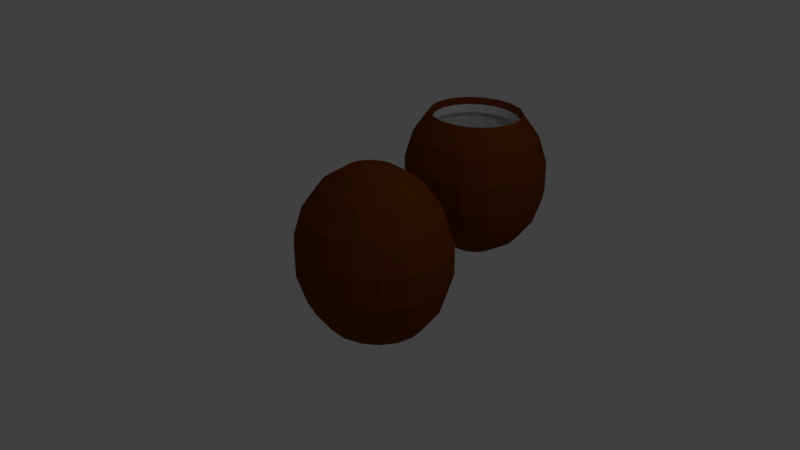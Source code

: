 # Source: Coconut.blend  (saved by Blender 2.77.0; exported with 4.5.12 LTS)
import bpy
from mathutils import Matrix  # noqa: F401  (used for matrix-valued properties, if any)

bpy.ops.wm.read_factory_settings(use_empty=True)
scene = bpy.context.scene
scene.name = 'Scene'

# ---- collections
col_collection_1 = bpy.data.collections.new('Collection 1'); scene.collection.children.link(col_collection_1)

# ---- materials (node trees are filled in below, after node groups)
mat_material_001 = bpy.data.materials.new('Material.001')
mat_material_001.alpha_threshold = 0.0
mat_material_001.use_transparent_shadow = False
mat_material_001.diffuse_color = (0.1845, 0.04238, 0.0003355, 1.0)
mat_material_001.roughness = 0.5
mat_material_002 = bpy.data.materials.new('Material.002')
mat_material_002.alpha_threshold = 0.0
mat_material_002.use_transparent_shadow = False
mat_material_002.roughness = 0.5

# ---- material node trees

# ---- world
world_world = bpy.data.worlds.new('World'); scene.world = world_world
world_world.color = (0.05088, 0.05088, 0.05088)
world_world.use_sun_shadow = False
world_world.sun_shadow_jitter_overblur = 0.0
world_world.cycles.sampling_method = 'MANUAL'

# ---- cameras
cam_camera = bpy.data.cameras.new('Camera')
cam_camera.clip_end = 100.0
cam_camera.lens = 35.0
cam_camera.sensor_width = 32.0
cam_camera.sensor_height = 18.0
cam_camera.ortho_scale = 7.314
cam_camera.dof.focus_distance = 0.0
cam_camera.dof.aperture_fstop = 128.0

# ---- lights
light_lamp = bpy.data.lights.new('Lamp', 'POINT')
light_lamp.transmission_factor = 0.0
light_lamp.cutoff_distance = 30.0
light_lamp.energy = 100.0
light_lamp.shadow_buffer_clip_start = 1.001
light_lamp.shadow_soft_size = 0.1
light_lamp.shadow_maximum_resolution = 0.006
light_lamp.use_absolute_resolution = True

# ---- meshes
me_sphere = bpy.data.meshes.new('Sphere')
me_sphere.from_pydata([(-1.088, 0.0, 0.2141), (-0.3552, 0.117, 1.159), (-0.6675, 0.2198, 0.9446), (-0.8994, 0.2962, 0.6165), (-1.023, 0.3368, 0.2141), (-1.023, 0.3368, -0.2141), (-0.8994, 0.2962, -0.6165), (-0.6675, 0.2198, -0.9446), (-0.3552, 0.117, -1.159), (-0.2895, 0.2198, 1.159), (-0.5442, 0.4132, 0.9446), (-0.7332, 0.5567, 0.6165), (-0.8337, 0.633, 0.2141), (-0.8337, 0.633, -0.2141), (-0.7332, 0.5567, -0.6165), (-0.5442, 0.4132, -0.9446), (-0.2895, 0.2198, -1.159), (-0.189, 0.2962, 1.159), (-0.3552, 0.5567, 0.9446), (-0.4785, 0.75, 0.6165), (-0.5442, 0.8529, 0.2141), (-0.5442, 0.8529, -0.2141), (-0.4785, 0.75, -0.6165), (-0.3552, 0.5567, -0.9446), (-0.189, 0.2962, -1.159), (-0.06564, 0.3368, 1.159), (-0.1234, 0.633, 0.9446), (-0.1662, 0.8529, 0.6165), (-0.189, 0.9698, 0.2141), (-0.189, 0.9698, -0.2141), (-0.1662, 0.8529, -0.6165), (-0.1234, 0.633, -0.9446), (-0.06564, 0.3368, -1.159), (0.06563, 0.3368, 1.159), (0.1234, 0.633, 0.9446), (0.1662, 0.8529, 0.6165), (0.189, 0.9698, 0.2141), (0.189, 0.9698, -0.2141), (0.1662, 0.8529, -0.6165), (0.1234, 0.633, -0.9446), (0.06563, 0.3368, -1.159), (0.189, 0.2962, 1.159), (0.3552, 0.5567, 0.9446), (0.4785, 0.75, 0.6165), (0.5442, 0.8529, 0.2141), (0.5442, 0.8529, -0.2141), (0.4785, 0.75, -0.6165), (0.3552, 0.5567, -0.9446), (0.189, 0.2962, -1.159), (-2.832e-07, -9.706e-08, 1.233), (0.2895, 0.2198, 1.159), (0.5442, 0.4132, 0.9446), (0.7332, 0.5567, 0.6165), (0.8337, 0.633, 0.2141), (0.8337, 0.633, -0.2141), (0.7332, 0.5567, -0.6165), (0.5442, 0.4132, -0.9446), (0.2895, 0.2198, -1.159), (0.3552, 0.117, 1.159), (0.6675, 0.2198, 0.9446), (0.8994, 0.2962, 0.6165), (1.023, 0.3368, 0.2141), (1.023, 0.3368, -0.2141), (0.8994, 0.2962, -0.6165), (0.6675, 0.2198, -0.9446), (0.3552, 0.117, -1.159), (0.378, 5.266e-08, 1.159), (0.7104, 1.272e-07, 0.9446), (0.9571, 1.57e-07, 0.6165), (1.088, 1.272e-07, 0.2141), (1.088, 1.868e-07, -0.2141), (0.9571, 1.57e-07, -0.6165), (0.7104, 1.272e-07, -0.9446), (0.378, 3.776e-08, -1.159), (0.3552, -0.117, 1.159), (0.6675, -0.2198, 0.9446), (0.8994, -0.2962, 0.6165), (1.023, -0.3368, 0.2141), (1.023, -0.3368, -0.2141), (0.8994, -0.2962, -0.6165), (0.6675, -0.2198, -0.9446), (0.3552, -0.117, -1.159), (0.2895, -0.2198, 1.159), (0.5442, -0.4132, 0.9446), (0.7332, -0.5567, 0.6165), (0.8337, -0.633, 0.2141), (0.8337, -0.633, -0.2141), (0.7332, -0.5567, -0.6165), (0.5442, -0.4132, -0.9446), (0.2895, -0.2198, -1.159), (0.189, -0.2962, 1.159), (0.3552, -0.5567, 0.9446), (0.4785, -0.75, 0.6165), (0.5442, -0.8529, 0.2141), (0.5442, -0.8529, -0.2141), (0.4785, -0.75, -0.6165), (0.3552, -0.5567, -0.9446), (0.189, -0.2962, -1.159), (0.06563, -0.3368, 1.159), (0.1234, -0.633, 0.9446), (0.1662, -0.8529, 0.6165), (0.189, -0.9698, 0.2141), (0.189, -0.9698, -0.2141), (0.1662, -0.8529, -0.6165), (0.1234, -0.633, -0.9446), (0.06564, -0.3368, -1.159), (-0.06564, -0.3368, 1.159), (-0.1234, -0.633, 0.9446), (-0.1662, -0.8529, 0.6165), (-0.189, -0.9698, 0.2141), (-0.189, -0.9698, -0.2141), (-0.1662, -0.8529, -0.6165), (-0.1234, -0.633, -0.9446), (-0.06564, -0.3368, -1.159), (-1.554e-07, 0.0, -1.233), (-0.189, -0.2962, 1.159), (-0.3552, -0.5567, 0.9446), (-0.4785, -0.75, 0.6165), (-0.5442, -0.8529, 0.2141), (-0.5442, -0.8529, -0.2141), (-0.4785, -0.75, -0.6165), (-0.3552, -0.5567, -0.9446), (-0.189, -0.2962, -1.159), (-0.2895, -0.2198, 1.159), (-0.5442, -0.4132, 0.9446), (-0.7332, -0.5567, 0.6165), (-0.8337, -0.633, 0.2141), (-0.8337, -0.633, -0.2141), (-0.7332, -0.5567, -0.6165), (-0.5442, -0.4132, -0.9446), (-0.2895, -0.2198, -1.159), (-0.3552, -0.117, 1.159), (-0.6675, -0.2198, 0.9446), (-0.8994, -0.2962, 0.6165), (-1.023, -0.3368, 0.2141), (-1.023, -0.3368, -0.2141), (-0.8994, -0.2962, -0.6165), (-0.6675, -0.2198, -0.9446), (-0.3552, -0.117, -1.159), (-0.378, -9.635e-08, 1.159), (-0.7104, -2.901e-07, 0.9446), (-0.9571, -2.305e-07, 0.6165), (-1.088, -2.901e-07, -0.2141), (-0.9571, -2.305e-07, -0.6165), (-0.7104, -2.901e-07, -0.9446), (-0.378, -9.635e-08, -1.159), (-1.625, 2.493, 0.4504), (-1.199, 2.493, 1.082), (-1.204, 2.712, 1.181), (-1.436, 2.789, 0.8528), (-1.559, 2.829, 0.4504), (-1.559, 2.829, 0.02213), (-1.436, 2.789, -0.3803), (-1.204, 2.712, -0.7083), (-0.8919, 2.609, -0.9224), (-1.159, 2.287, 1.082), (-1.081, 2.906, 1.181), (-1.27, 3.049, 0.8528), (-1.37, 3.126, 0.4504), (-1.37, 3.126, 0.02213), (-1.27, 3.049, -0.3803), (-1.081, 2.906, -0.7083), (-0.8263, 2.712, -0.9224), (-1.044, 2.107, 1.082), (-0.8919, 3.049, 1.181), (-1.015, 3.243, 0.8528), (-1.081, 3.345, 0.4504), (-1.081, 3.345, 0.02213), (-1.015, 3.243, -0.3803), (-0.8919, 3.049, -0.7083), (-0.7257, 2.789, -0.9224), (-0.8681, 1.973, 1.082), (-0.6601, 3.126, 1.181), (-0.7029, 3.345, 0.8528), (-0.7257, 3.462, 0.4504), (-0.7257, 3.462, 0.02213), (-0.7029, 3.345, -0.3803), (-0.6601, 3.126, -0.7083), (-0.6024, 2.829, -0.9224), (-0.6518, 1.902, 1.082), (-0.4134, 3.126, 1.181), (-0.3705, 3.345, 0.8528), (-0.3477, 3.462, 0.4504), (-0.3477, 3.462, 0.02213), (-0.3705, 3.345, -0.3803), (-0.4134, 3.126, -0.7083), (-0.4711, 2.829, -0.9224), (-0.4216, 1.902, 1.082), (-0.1815, 3.049, 1.181), (-0.05819, 3.243, 0.8528), (0.007445, 3.345, 0.4504), (0.007445, 3.345, 0.02213), (-0.05819, 3.243, -0.3803), (-0.1815, 3.049, -0.7083), (-0.3477, 2.789, -0.9224), (-0.5367, 2.493, 1.469), (-0.2054, 1.973, 1.082), (0.007445, 2.906, 1.181), (0.1964, 3.049, 0.8528), (0.297, 3.126, 0.4504), (0.297, 3.126, 0.02213), (0.1964, 3.049, -0.3803), (0.007445, 2.906, -0.7083), (-0.2472, 2.712, -0.9224), (-0.02906, 2.107, 1.082), (0.1308, 2.712, 1.181), (0.3626, 2.789, 0.8528), (0.486, 2.829, 0.4504), (0.486, 2.829, 0.02213), (0.3626, 2.789, -0.3803), (0.1308, 2.712, -0.7083), (-0.1815, 2.609, -0.9224), (0.08602, 2.287, 1.082), (0.1736, 2.493, 1.181), (0.4203, 2.493, 0.8528), (0.5516, 2.493, 0.4504), (0.5516, 2.493, 0.02213), (0.4203, 2.493, -0.3803), (0.1736, 2.493, -0.7083), (-0.1587, 2.493, -0.9224), (0.126, 2.493, 1.082), (0.1308, 2.273, 1.181), (0.3626, 2.196, 0.8528), (0.486, 2.156, 0.4504), (0.486, 2.156, 0.02213), (0.3626, 2.196, -0.3803), (0.1308, 2.273, -0.7083), (-0.1815, 2.376, -0.9224), (0.08602, 2.698, 1.082), (0.007446, 2.079, 1.181), (0.1964, 1.936, 0.8528), (0.297, 1.859, 0.4504), (0.297, 1.859, 0.02213), (0.1964, 1.936, -0.3803), (0.007446, 2.079, -0.7083), (-0.2472, 2.273, -0.9224), (-0.02906, 2.878, 1.082), (-0.1815, 1.936, 1.181), (-0.05819, 1.743, 0.8528), (0.007446, 1.64, 0.4504), (0.007446, 1.64, 0.02213), (-0.05819, 1.743, -0.3803), (-0.1815, 1.936, -0.7083), (-0.3477, 2.196, -0.9224), (-0.2054, 3.012, 1.082), (-0.4134, 1.859, 1.181), (-0.3705, 1.64, 0.8528), (-0.3477, 1.523, 0.4504), (-0.3477, 1.523, 0.02213), (-0.3705, 1.64, -0.3803), (-0.4134, 1.859, -0.7083), (-0.4711, 2.156, -0.9224), (-0.4216, 3.083, 1.082), (-0.6601, 1.859, 1.181), (-0.7029, 1.64, 0.8528), (-0.7257, 1.523, 0.4504), (-0.7257, 1.523, 0.02213), (-0.7029, 1.64, -0.3803), (-0.6601, 1.859, -0.7083), (-0.6024, 2.156, -0.9224), (-0.5367, 2.493, -0.9968), (-0.6518, 3.083, 1.082), (-0.8919, 1.936, 1.181), (-1.015, 1.743, 0.8528), (-1.081, 1.64, 0.4504), (-1.081, 1.64, 0.02213), (-1.015, 1.743, -0.3803), (-0.8919, 1.936, -0.7083), (-0.7257, 2.196, -0.9224), (-0.8681, 3.012, 1.082), (-1.081, 2.079, 1.181), (-1.27, 1.936, 0.8528), (-1.37, 1.859, 0.4504), (-1.37, 1.859, 0.02213), (-1.27, 1.936, -0.3803), (-1.081, 2.079, -0.7083), (-0.8263, 2.273, -0.9224), (-1.044, 2.878, 1.082), (-1.204, 2.273, 1.181), (-1.436, 2.196, 0.8528), (-1.559, 2.156, 0.4504), (-1.559, 2.156, 0.02213), (-1.436, 2.196, -0.3803), (-1.204, 2.273, -0.7083), (-0.8919, 2.376, -0.9224), (-1.159, 2.698, 1.082), (-1.247, 2.493, 1.181), (-1.494, 2.493, 0.8528), (-1.625, 2.493, 0.02213), (-1.494, 2.493, -0.3803), (-1.247, 2.493, -0.7083), (-0.9147, 2.493, -0.9224), (-1.199, 2.493, 0.9552), (-1.159, 2.287, 0.9552), (-1.044, 2.107, 0.9552), (-0.8681, 1.973, 0.9552), (-0.6518, 1.902, 0.9552), (-0.4216, 1.902, 0.9552), (-0.2054, 1.973, 0.9552), (-0.02906, 2.107, 0.9552), (0.08602, 2.287, 0.9552), (0.126, 2.493, 0.9552), (0.08602, 2.698, 0.9552), (-0.02906, 2.878, 0.9552), (-0.2054, 3.012, 0.9552), (-0.4216, 3.083, 0.9552), (-0.6518, 3.083, 0.9552), (-0.8681, 3.012, 0.9552), (-1.044, 2.878, 0.9552), (-1.159, 2.698, 0.9552), (-1.261, 2.493, 0.8791), (-1.217, 2.268, 0.8791), (-1.092, 2.071, 0.8791), (-0.8989, 1.925, 0.8791), (-0.6625, 1.847, 0.8791), (-0.4109, 1.847, 0.8791), (-0.1745, 1.925, 0.8791), (0.0182, 2.071, 0.8791), (0.144, 2.268, 0.8791), (0.1877, 2.493, 0.8791), (0.144, 2.717, 0.8791), (0.0182, 2.914, 0.8791), (-0.1745, 3.06, 0.8791), (-0.4109, 3.138, 0.8791), (-0.6625, 3.138, 0.8791), (-0.8989, 3.06, 0.8791), (-1.092, 2.914, 0.8791), (-1.217, 2.717, 0.8791), (-1.314, 2.493, 0.6307), (-1.267, 2.252, 0.6307), (-1.132, 2.041, 0.6307), (-0.9253, 1.884, 0.6307), (-0.6717, 1.8, 0.6307), (-0.4018, 1.8, 0.6307), (-0.1482, 1.884, 0.6307), (0.05858, 2.041, 0.6307), (0.1935, 2.252, 0.6307), (0.2404, 2.493, 0.6307), (0.1935, 2.733, 0.6307), (0.05858, 2.945, 0.6307), (-0.1482, 3.101, 0.6307), (-0.4018, 3.185, 0.6307), (-0.6717, 3.185, 0.6307), (-0.9253, 3.101, 0.6307), (-1.132, 2.945, 0.6307), (-1.267, 2.733, 0.6307), (-1.435, 2.493, 0.306), (-1.381, 2.215, 0.306), (-1.225, 1.97, 0.306), (-0.9857, 1.789, 0.306), (-0.6927, 1.692, 0.306), (-0.3808, 1.692, 0.306), (-0.08773, 1.789, 0.306), (0.1512, 1.97, 0.306), (0.3071, 2.215, 0.306), (0.3613, 2.493, 0.306), (0.3071, 2.77, 0.306), (0.1512, 3.015, 0.306), (-0.08773, 3.196, 0.306), (-0.3808, 3.293, 0.306), (-0.6927, 3.293, 0.306), (-0.9857, 3.196, 0.306), (-1.225, 3.015, 0.306), (-1.381, 2.77, 0.306), (-1.435, 2.493, -0.1939), (-1.381, 2.215, -0.1939), (-1.225, 1.97, -0.1939), (-0.9857, 1.789, -0.1939), (-0.6927, 1.692, -0.1939), (-0.3808, 1.692, -0.1939), (-0.08773, 1.789, -0.1939), (0.1512, 1.97, -0.1939), (0.3071, 2.215, -0.1939), (0.3613, 2.493, -0.1939), (0.3071, 2.77, -0.1939), (0.1512, 3.015, -0.1939), (-0.08773, 3.196, -0.1939), (-0.3808, 3.293, -0.1939), (-0.6927, 3.293, -0.1939), (-0.9857, 3.196, -0.1939), (-1.225, 3.015, -0.1939), (-1.381, 2.77, -0.1939), (-1.028, 2.493, -0.3905), (-0.9988, 2.34, -0.3905), (-0.9134, 2.206, -0.3905), (-0.7826, 2.107, -0.3905), (-0.6221, 2.054, -0.3905), (-0.4513, 2.054, -0.3905), (-0.2909, 2.107, -0.3905), (-0.16, 2.206, -0.3905), (-0.07463, 2.34, -0.3905), (-0.04498, 2.493, -0.3905), (-0.07463, 2.645, -0.3905), (-0.16, 2.779, -0.3905), (-0.2909, 2.878, -0.3905), (-0.4513, 2.931, -0.3905), (-0.6221, 2.931, -0.3905), (-0.7826, 2.878, -0.3905), (-0.9134, 2.779, -0.3905), (-0.9988, 2.645, -0.3905)], [], [(142, 0, 4, 5), (140, 139, 1, 2), (114, 145, 8), (143, 142, 5, 6), (141, 140, 2, 3), (144, 143, 6, 7), (0, 141, 3, 4), (139, 49, 1), (145, 144, 7, 8), (3, 2, 10, 11), (7, 6, 14, 15), (4, 3, 11, 12), (1, 49, 9), (8, 7, 15, 16), (5, 4, 12, 13), (2, 1, 9, 10), (114, 8, 16), (6, 5, 13, 14), (9, 49, 17), (16, 15, 23, 24), (13, 12, 20, 21), (10, 9, 17, 18), (114, 16, 24), (14, 13, 21, 22), (11, 10, 18, 19), (15, 14, 22, 23), (12, 11, 19, 20), (114, 24, 32), (22, 21, 29, 30), (19, 18, 26, 27), (23, 22, 30, 31), (20, 19, 27, 28), (17, 49, 25), (24, 23, 31, 32), (21, 20, 28, 29), (18, 17, 25, 26), (31, 30, 38, 39), (28, 27, 35, 36), (25, 49, 33), (32, 31, 39, 40), (29, 28, 36, 37), (26, 25, 33, 34), (114, 32, 40), (30, 29, 37, 38), (27, 26, 34, 35), (37, 36, 44, 45), (34, 33, 41, 42), (114, 40, 48), (38, 37, 45, 46), (35, 34, 42, 43), (39, 38, 46, 47), (36, 35, 43, 44), (33, 49, 41), (40, 39, 47, 48), (43, 42, 51, 52), (47, 46, 55, 56), (44, 43, 52, 53), (41, 49, 50), (48, 47, 56, 57), (45, 44, 53, 54), (42, 41, 50, 51), (114, 48, 57), (46, 45, 54, 55), (50, 49, 58), (57, 56, 64, 65), (54, 53, 61, 62), (51, 50, 58, 59), (114, 57, 65), (55, 54, 62, 63), (52, 51, 59, 60), (56, 55, 63, 64), (53, 52, 60, 61), (63, 62, 70, 71), (60, 59, 67, 68), (64, 63, 71, 72), (61, 60, 68, 69), (58, 49, 66), (65, 64, 72, 73), (62, 61, 69, 70), (59, 58, 66, 67), (114, 65, 73), (69, 68, 76, 77), (66, 49, 74), (73, 72, 80, 81), (70, 69, 77, 78), (67, 66, 74, 75), (114, 73, 81), (71, 70, 78, 79), (68, 67, 75, 76), (72, 71, 79, 80), (75, 74, 82, 83), (114, 81, 89), (79, 78, 86, 87), (76, 75, 83, 84), (80, 79, 87, 88), (77, 76, 84, 85), (74, 49, 82), (81, 80, 88, 89), (78, 77, 85, 86), (88, 87, 95, 96), (85, 84, 92, 93), (82, 49, 90), (89, 88, 96, 97), (86, 85, 93, 94), (83, 82, 90, 91), (114, 89, 97), (87, 86, 94, 95), (84, 83, 91, 92), (97, 96, 104, 105), (94, 93, 101, 102), (91, 90, 98, 99), (114, 97, 105), (95, 94, 102, 103), (92, 91, 99, 100), (96, 95, 103, 104), (93, 92, 100, 101), (90, 49, 98), (103, 102, 110, 111), (100, 99, 107, 108), (104, 103, 111, 112), (101, 100, 108, 109), (98, 49, 106), (105, 104, 112, 113), (102, 101, 109, 110), (99, 98, 106, 107), (114, 105, 113), (109, 108, 117, 118), (106, 49, 115), (113, 112, 121, 122), (110, 109, 118, 119), (107, 106, 115, 116), (114, 113, 122), (111, 110, 119, 120), (108, 107, 116, 117), (112, 111, 120, 121), (116, 115, 123, 124), (114, 122, 130), (120, 119, 127, 128), (117, 116, 124, 125), (121, 120, 128, 129), (118, 117, 125, 126), (115, 49, 123), (122, 121, 129, 130), (119, 118, 126, 127), (129, 128, 136, 137), (126, 125, 133, 134), (123, 49, 131), (130, 129, 137, 138), (127, 126, 134, 135), (124, 123, 131, 132), (114, 130, 138), (128, 127, 135, 136), (125, 124, 132, 133), (135, 134, 0, 142), (132, 131, 139, 140), (114, 138, 145), (136, 135, 142, 143), (133, 132, 140, 141), (137, 136, 143, 144), (134, 133, 141, 0), (131, 49, 139), (138, 137, 144, 145), (288, 146, 150, 151), (260, 291, 154), (289, 288, 151, 152), (287, 286, 148, 149), (290, 289, 152, 153), (146, 287, 149, 150), (291, 290, 153, 154), (149, 148, 156, 157), (153, 152, 160, 161), (150, 149, 157, 158), (154, 153, 161, 162), (151, 150, 158, 159), (260, 154, 162), (152, 151, 159, 160), (162, 161, 169, 170), (159, 158, 166, 167), (260, 162, 170), (160, 159, 167, 168), (157, 156, 164, 165), (161, 160, 168, 169), (158, 157, 165, 166), (260, 170, 178), (168, 167, 175, 176), (165, 164, 172, 173), (169, 168, 176, 177), (166, 165, 173, 174), (170, 169, 177, 178), (167, 166, 174, 175), (177, 176, 184, 185), (174, 173, 181, 182), (178, 177, 185, 186), (175, 174, 182, 183), (260, 178, 186), (176, 175, 183, 184), (173, 172, 180, 181), (183, 182, 190, 191), (260, 186, 194), (184, 183, 191, 192), (181, 180, 188, 189), (185, 184, 192, 193), (182, 181, 189, 190), (186, 185, 193, 194), (189, 188, 197, 198), (193, 192, 201, 202), (190, 189, 198, 199), (194, 193, 202, 203), (191, 190, 199, 200), (260, 194, 203), (192, 191, 200, 201), (203, 202, 210, 211), (200, 199, 207, 208), (260, 203, 211), (201, 200, 208, 209), (198, 197, 205, 206), (202, 201, 209, 210), (199, 198, 206, 207), (209, 208, 216, 217), (206, 205, 213, 214), (210, 209, 217, 218), (207, 206, 214, 215), (211, 210, 218, 219), (208, 207, 215, 216), (260, 211, 219), (215, 214, 222, 223), (253, 245, 187, 179), (219, 218, 226, 227), (216, 215, 223, 224), (180, 172, 261, 252), (260, 219, 227), (217, 216, 224, 225), (214, 213, 221, 222), (218, 217, 225, 226), (245, 237, 196, 187), (260, 227, 235), (225, 224, 232, 233), (222, 221, 229, 230), (226, 225, 233, 234), (223, 222, 230, 231), (205, 197, 236, 228), (227, 226, 234, 235), (224, 223, 231, 232), (234, 233, 241, 242), (231, 230, 238, 239), (164, 156, 277, 269), (235, 234, 242, 243), (232, 231, 239, 240), (213, 205, 228, 220), (260, 235, 243), (233, 232, 240, 241), (230, 229, 237, 238), (243, 242, 250, 251), (240, 239, 247, 248), (270, 262, 171, 163), (260, 243, 251), (241, 240, 248, 249), (238, 237, 245, 246), (242, 241, 249, 250), (239, 238, 246, 247), (278, 270, 163, 155), (249, 248, 256, 257), (246, 245, 253, 254), (250, 249, 257, 258), (247, 246, 254, 255), (286, 278, 155, 147), (251, 250, 258, 259), (248, 247, 255, 256), (172, 164, 269, 261), (260, 251, 259), (255, 254, 263, 264), (197, 188, 244, 236), (259, 258, 267, 268), (256, 255, 264, 265), (262, 253, 179, 171), (260, 259, 268), (257, 256, 265, 266), (254, 253, 262, 263), (258, 257, 266, 267), (229, 221, 212, 204), (260, 268, 276), (266, 265, 273, 274), (263, 262, 270, 271), (267, 266, 274, 275), (264, 263, 271, 272), (188, 180, 252, 244), (268, 267, 275, 276), (265, 264, 272, 273), (275, 274, 282, 283), (272, 271, 279, 280), (148, 286, 147, 285), (276, 275, 283, 284), (273, 272, 280, 281), (237, 229, 204, 196), (260, 276, 284), (274, 273, 281, 282), (271, 270, 278, 279), (281, 280, 146, 288), (221, 213, 220, 212), (260, 284, 291), (282, 281, 288, 289), (279, 278, 286, 287), (283, 282, 289, 290), (280, 279, 287, 146), (156, 148, 285, 277), (284, 283, 290, 291), (244, 252, 305, 304), (269, 277, 308, 307), (204, 212, 300, 299), (236, 244, 304, 303), (179, 187, 297, 296), (285, 147, 292, 309), (261, 269, 307, 306), (163, 171, 295, 294), (228, 236, 303, 302), (277, 285, 309, 308), (155, 163, 294, 293), (187, 196, 298, 297), (147, 155, 293, 292), (171, 179, 296, 295), (212, 220, 301, 300), (196, 204, 299, 298), (220, 228, 302, 301), (252, 261, 306, 305), (307, 308, 326, 325), (293, 294, 312, 311), (306, 307, 325, 324), (305, 306, 324, 323), (298, 299, 317, 316), (308, 309, 327, 326), (296, 297, 315, 314), (309, 292, 310, 327), (301, 302, 320, 319), (294, 295, 313, 312), (299, 300, 318, 317), (297, 298, 316, 315), (304, 305, 323, 322), (292, 293, 311, 310), (300, 301, 319, 318), (302, 303, 321, 320), (295, 296, 314, 313), (303, 304, 322, 321), (323, 324, 342, 341), (316, 317, 335, 334), (326, 327, 345, 344), (314, 315, 333, 332), (327, 310, 328, 345), (319, 320, 338, 337), (312, 313, 331, 330), (317, 318, 336, 335), (315, 316, 334, 333), (322, 323, 341, 340), (310, 311, 329, 328), (318, 319, 337, 336), (320, 321, 339, 338), (313, 314, 332, 331), (321, 322, 340, 339), (325, 326, 344, 343), (311, 312, 330, 329), (324, 325, 343, 342), (344, 345, 363, 362), (332, 333, 351, 350), (345, 328, 346, 363), (337, 338, 356, 355), (330, 331, 349, 348), (335, 336, 354, 353), (333, 334, 352, 351), (340, 341, 359, 358), (328, 329, 347, 346), (336, 337, 355, 354), (338, 339, 357, 356), (331, 332, 350, 349), (339, 340, 358, 357), (343, 344, 362, 361), (329, 330, 348, 347), (342, 343, 361, 360), (341, 342, 360, 359), (334, 335, 353, 352), (363, 346, 364, 381), (355, 356, 374, 373), (348, 349, 367, 366), (353, 354, 372, 371), (351, 352, 370, 369), (358, 359, 377, 376), (346, 347, 365, 364), (354, 355, 373, 372), (356, 357, 375, 374), (349, 350, 368, 367), (357, 358, 376, 375), (361, 362, 380, 379), (347, 348, 366, 365), (360, 361, 379, 378), (359, 360, 378, 377), (352, 353, 371, 370), (362, 363, 381, 380), (350, 351, 369, 368), (366, 367, 385, 384), (371, 372, 390, 389), (369, 370, 388, 387), (376, 377, 395, 394), (364, 365, 383, 382), (372, 373, 391, 390), (374, 375, 393, 392), (367, 368, 386, 385), (375, 376, 394, 393), (379, 380, 398, 397), (365, 366, 384, 383), (378, 379, 397, 396), (377, 378, 396, 395), (370, 371, 389, 388), (380, 381, 399, 398), (368, 369, 387, 386), (381, 364, 382, 399), (373, 374, 392, 391), (383, 384, 385, 386, 387, 388, 389, 390, 391, 392, 393, 394, 395, 396, 397, 398, 399, 382)])
me_sphere.polygons.foreach_set('material_index', [0, 0, 0, 0, 0, 0, 0, 0, 0, 0, 0, 0, 0, 0, 0, 0, 0, 0, 0, 0, 0, 0, 0, 0, 0, 0, 0, 0, 0, 0, 0, 0, 0, 0, 0, 0, 0, 0, 0, 0, 0, 0, 0, 0, 0, 0, 0, 0, 0, 0, 0, 0, 0, 0, 0, 0, 0, 0, 0, 0, 0, 0, 0, 0, 0, 0, 0, 0, 0, 0, 0, 0, 0, 0, 0, 0, 0, 0, 0, 0, 0, 0, 0, 0, 0, 0, 0, 0, 0, 0, 0, 0, 0, 0, 0, 0, 0, 0, 0, 0, 0, 0, 0, 0, 0, 0, 0, 0, 0, 0, 0, 0, 0, 0, 0, 0, 0, 0, 0, 0, 0, 0, 0, 0, 0, 0, 0, 0, 0, 0, 0, 0, 0, 0, 0, 0, 0, 0, 0, 0, 0, 0, 0, 0, 0, 0, 0, 0, 0, 0, 0, 0, 0, 0, 0, 0, 0, 0, 0, 0, 0, 0, 0, 0, 0, 0, 0, 0, 0, 0, 0, 0, 0, 0, 0, 0, 0, 0, 0, 0, 0, 0, 0, 0, 0, 0, 0, 0, 0, 0, 0, 0, 0, 0, 0, 0, 0, 0, 0, 0, 0, 0, 0, 0, 0, 0, 0, 0, 0, 0, 0, 0, 0, 0, 0, 0, 0, 0, 0, 0, 0, 0, 0, 0, 0, 0, 0, 0, 0, 0, 0, 0, 0, 0, 0, 0, 0, 0, 0, 0, 0, 0, 0, 0, 0, 0, 0, 0, 0, 0, 0, 0, 0, 0, 0, 0, 0, 0, 0, 0, 0, 0, 0, 0, 0, 0, 0, 0, 0, 0, 0, 0, 0, 0, 0, 0, 0, 0, 0, 0, 0, 0, 0, 0, 0, 0, 0, 0, 0, 0, 0, 0, 0, 0, 0, 0, 0, 0, 0, 0, 0, 0, 0, 0, 0, 0, 1, 1, 1, 1, 1, 1, 1, 1, 1, 1, 1, 1, 1, 1, 1, 1, 1, 1, 1, 1, 1, 1, 1, 1, 1, 1, 1, 1, 1, 1, 1, 1, 1, 1, 1, 1, 1, 1, 1, 1, 1, 1, 1, 1, 1, 1, 1, 1, 1, 1, 1, 1, 1, 1, 1, 1, 1, 1, 1, 1, 1, 1, 1, 1, 1, 1, 1, 1, 1, 1, 1, 1, 1, 1, 1, 1, 1, 1, 1, 1, 1, 1, 1, 1, 1, 1, 1, 1, 1, 1, 1, 1, 1, 1, 1, 1, 1, 1, 1, 1, 1, 1, 1, 1, 1, 1, 1, 1, 1])
me_sphere.materials.append(mat_material_001)
me_sphere.materials.append(mat_material_002)
me_sphere.use_remesh_preserve_volume = False
me_sphere.use_remesh_preserve_attributes = False
me_sphere.use_mirror_vertex_groups = False
me_sphere.update()

# ---- objects
ob_sphere = bpy.data.objects.new('Sphere', me_sphere)
ob_lamp = bpy.data.objects.new('Lamp', light_lamp)
ob_camera = bpy.data.objects.new('Camera', cam_camera)

# ---- transforms, parenting, visibility, modifiers, constraints
ob_sphere.location = (0.0, 0.0, 0.0)
ob_sphere.lineart.crease_threshold = 0.0
ob_lamp.location = (4.076, 1.005, 5.904)
ob_lamp.rotation_euler = (0.6503, 0.05522, 1.866)
ob_lamp.lock_rotations_4d = False
ob_lamp.empty_display_type = 'ARROWS'
ob_lamp.color = (0.0, 0.0, 0.0, 0.0)
ob_lamp.lineart.crease_threshold = 0.0
ob_camera.location = (7.481, -6.508, 5.344)
ob_camera.rotation_euler = (1.109, 0.01082, 0.8149)
ob_camera.lock_rotations_4d = False
ob_camera.empty_display_type = 'ARROWS'
ob_camera.color = (0.0, 0.0, 0.0, 0.0)
ob_camera.display_type = 'WIRE'
ob_camera.lineart.crease_threshold = 0.0

# ---- collection membership
col_collection_1.objects.link(ob_sphere)
col_collection_1.objects.link(ob_lamp)
col_collection_1.objects.link(ob_camera)

# ---- scene / render settings (as saved in the file)
scene.camera = ob_camera
scene.frame_start = 1; scene.frame_end = 250; scene.frame_set(1)
scene.render.engine = 'BLENDER_EEVEE_NEXT'
scene.render.resolution_percentage = 50
scene.render.dither_intensity = 0.0
scene.cycles.use_denoising = False
scene.cycles.samples = 128
scene.cycles.sampling_pattern = 'TABULATED_SOBOL'
scene.cycles.light_sampling_threshold = 0.0
scene.cycles.use_adaptive_sampling = False
scene.cycles.use_light_tree = False
scene.cycles.blur_glossy = 0.0
scene.cycles.sample_clamp_indirect = 0.0
scene.view_settings.view_transform = 'Standard'
bpy.context.view_layer.update()
